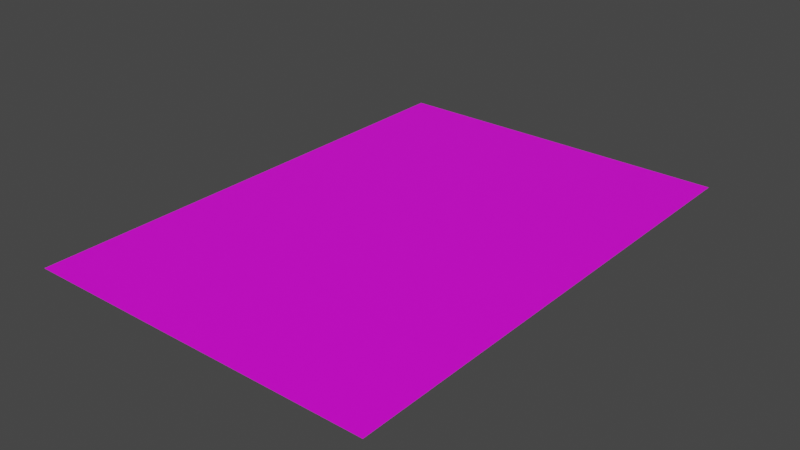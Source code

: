 # Source: CartaDoJogo.blend  (saved by Blender 4.5.88; exported with 4.5.12 LTS)
import bpy
from mathutils import Matrix  # noqa: F401  (used for matrix-valued properties, if any)

bpy.ops.wm.read_factory_settings(use_empty=True)
scene = bpy.context.scene
scene.name = 'Scene'

# ---- collections
col_collection = bpy.data.collections.new('Collection'); scene.collection.children.link(col_collection)

# ---- images (referenced by path relative to the original .blend; pixels are not part of the script)
import os
ASSET_DIR = os.environ.get("B2B_ASSET_DIR", "")  # directory of the original .blend (textures are referenced by path, not embedded)
HERE = os.path.dirname(os.path.abspath(__file__))  # packed textures are extracted next to this script under _unpacked/

def load_image(name, relpath, width, height, colorspace="sRGB"):
    """Load a texture the original file referenced (path relative to the .blend, or extracted next to this script)."""
    p = next((c for c in (os.path.join(HERE, relpath), os.path.join(ASSET_DIR, relpath)) if relpath and os.path.exists(c)), "")
    if p:
        img = bpy.data.images.load(p, check_existing=True)
        img.name = name
    else:  # same state as the original file: an image datablock whose file is absent (Cycles renders it pink)
        img = bpy.data.images.new(name, width, height)
        img.source = "FILE"
        img.filepath = "//" + (relpath or name)
    img.colorspace_settings.name = colorspace
    return img
img_image__1__webp = load_image('image (1).webp', 'image (1).webp', 1024, 1024, 'sRGB')

# ---- materials (node trees are filled in below, after node groups)
mat_material_001 = bpy.data.materials.new('Material.001')
mat_material_001.use_transparent_shadow = False

# ---- material node trees
mat_material_001.use_nodes = True; mat_material_001.node_tree.nodes.clear()
_N = mat_material_001.node_tree.nodes; _L = mat_material_001.node_tree.links
n0 = _N.new('ShaderNodeBsdfPrincipled'); n0.name = 'Principled BSDF'; n0.location = (10, 300)
n0.distribution = 'GGX'
n0.subsurface_method = 'RANDOM_WALK_SKIN'
n0.inputs[3].default_value = 1.45
n0.inputs[27].default_value = (0.0, 0.0, 0.0, 1.0)
n0.inputs[28].default_value = 1.0
n1 = _N.new('ShaderNodeOutputMaterial'); n1.name = 'Material Output'; n1.location = (300, 300)
n2 = _N.new('ShaderNodeTexImage'); n2.name = 'Image Texture.001'; n2.location = (-359, 294)
n2.image = img_image__1__webp
_L.new(n0.outputs[0], n1.inputs[0])
_L.new(n2.outputs[0], n0.inputs[0])
n1.is_active_output = True

# ---- world
world_world = bpy.data.worlds.new('World'); scene.world = world_world
world_world.use_nodes = True; world_world.node_tree.nodes.clear()
_N = world_world.node_tree.nodes; _L = world_world.node_tree.links
n0 = _N.new('ShaderNodeOutputWorld'); n0.name = 'World Output'; n0.location = (300, 300)
n1 = _N.new('ShaderNodeBackground'); n1.name = 'Background'; n1.location = (10, 300)
n1.inputs[0].default_value = (0.05088, 0.05088, 0.05088, 1.0)
_L.new(n1.outputs[0], n0.inputs[0])
n0.is_active_output = True
world_world.color = (0.05088, 0.05088, 0.05088)
world_world.use_sun_shadow = False
world_world.sun_shadow_jitter_overblur = 0.0

# ---- meshes
me_plane = bpy.data.meshes.new('Plane')
me_plane.from_pydata([], [], [])
_uv = me_plane.uv_layers.new(name='UVMap')
_uv.uv.foreach_set('vector', [])
me_plane.materials.append(mat_material_001)
me_plane.update()
me_plane_001 = bpy.data.meshes.new('Plane.001')
me_plane_001.from_pydata([(-0.6427, 0.3145, 0.0), (0.363, 0.3145, 0.0), (0.363, 0.2442, 0.0), (0.3687, 0.05866, 0.0), (0.4479, -0.2107, 0.0), (-0.6427, -0.1995, 0.0), (-0.253, -0.1511, 0.0), (-0.1561, -0.1793, 0.0), (0.152, -0.1914, 0.0)], [], [(5, 6, 7, 8, 4, 3, 2, 1, 0)])
_uv = me_plane_001.uv_layers.new(name='UVMap')
_uv.uv.foreach_set('vector', [0.0, 0.743, 0.1948, 0.7672, 0.2433, 0.7531, 0.3973, 0.747, 0.5453, 0.7374, 0.5057, 0.8721, 0.5029, 0.9648, 0.5029, 1.0, 0.0, 1.0])
me_plane_001.materials.append(mat_material_001)
me_plane_001.update()
me_plane_002 = bpy.data.meshes.new('Plane.002')
me_plane_002.from_pydata([(0.6032, 0.3042, 0.0), (-0.3911, 0.3042, 0.0), (-0.3911, 0.2339, 0.0), (-0.3854, 0.04835, 0.0), (-0.3062, -0.221, 0.0), (0.6032, -0.238, 0.0), (-0.01462, -0.2299, 0.0), (0.282, -0.2017, 0.0)], [], [(1, 2, 3, 4, 6, 7, 5, 0)])
_uv = me_plane_002.uv_layers.new(name='UVMap')
_uv.uv.foreach_set('vector', [0.5029, 1.0, 0.5029, 0.9648, 0.5057, 0.8721, 0.5453, 0.7374, 0.6911, 0.7329, 0.8394, 0.747, 1.0, 0.7289, 1.0, 1.0])
me_plane_002.materials.append(mat_material_001)
me_plane_002.update()
me_plane_003 = bpy.data.meshes.new('Plane.003')
me_plane_003.from_pydata([(0.5097, 0.2033, 0.0), (0.4869, -0.07093, 0.0), (-0.593, -0.2323, 0.0), (0.4397, -0.1758, 0.0), (-0.5113, -0.2242, 0.0), (-0.363, -0.1919, 0.0), (-0.1063, -0.2242, 0.0), (0.0762, -0.2202, 0.0), (0.2644, -0.2081, 0.0), (0.4976, 0.2445, 0.0), (-0.593, 0.2558, 0.0), (-0.2033, 0.3042, 0.0), (-0.1063, 0.2759, 0.0), (0.2017, 0.2638, 0.0)], [], [(2, 4, 5, 6, 7, 8, 3, 1, 0, 9, 13, 12, 11, 10)])
_uv = me_plane_003.uv_layers.new(name='UVMap')
_uv.uv.foreach_set('vector', [0.0, 0.499, 0.04082, 0.503, 0.115, 0.5192, 0.2433, 0.503, 0.3346, 0.505, 0.4287, 0.5111, 0.5163, 0.5272, 0.5399, 0.5797, 0.5513, 0.7168, 0.5453, 0.7374, 0.3973, 0.747, 0.2433, 0.7531, 0.1948, 0.7672, 0.0, 0.743])
me_plane_003.materials.append(mat_material_001)
me_plane_003.update()
me_plane_004 = bpy.data.meshes.new('Plane.004')
me_plane_004.from_pydata([(-0.3318, 0.2326, 0.0), (-0.3546, -0.04164, 0.0), (-0.4018, -0.1465, 0.0), (0.5655, -0.1949, 0.0), (-0.2577, -0.1949, 0.0), (-0.1721, -0.1989, 0.0), (-0.0009771, -0.1909, 0.0), (0.1587, -0.1667, 0.0), (0.3812, -0.1868, 0.0), (-0.3439, 0.2738, 0.0), (0.5655, 0.2568, 0.0), (-0.05231, 0.2649, 0.0), (0.2443, 0.2931, 0.0)], [], [(10, 12, 11, 9, 0, 1, 2, 4, 5, 6, 7, 8, 3)])
_uv = me_plane_004.uv_layers.new(name='UVMap')
_uv.uv.foreach_set('vector', [1.0, 0.7289, 0.8394, 0.747, 0.6911, 0.7329, 0.5453, 0.7374, 0.5513, 0.7168, 0.5399, 0.5797, 0.5163, 0.5272, 0.5884, 0.503, 0.6312, 0.501, 0.7168, 0.505, 0.7966, 0.5171, 0.9078, 0.5071, 1.0, 0.503])
me_plane_004.materials.append(mat_material_001)
me_plane_004.update()
me_plane_005 = bpy.data.meshes.new('Plane.005')
me_plane_005.from_pydata([(0.3883, 0.1913, 0.0), (0.451, -0.01437, 0.0), (0.4796, -0.1757, 0.0), (-0.6117, 0.2075, 0.0), (0.421, 0.2639, 0.0), (-0.5301, 0.2155, 0.0), (-0.3818, 0.2478, 0.0), (-0.1251, 0.2155, 0.0), (0.05745, 0.2196, 0.0), (0.2457, 0.2317, 0.0), (-0.6117, -0.2604, 0.0), (0.4495, -0.2845, 0.0), (-0.4046, -0.2483, 0.0), (-0.2049, -0.2806, 0.0), (0.1088, -0.2604, 0.0), (0.2685, -0.2685, 0.0)], [], [(10, 12, 13, 14, 15, 11, 2, 1, 0, 4, 9, 8, 7, 6, 5, 3)])
_uv = me_plane_005.uv_layers.new(name='UVMap')
_uv.uv.foreach_set('vector', [0.0, 0.2651, 0.1036, 0.2711, 0.2034, 0.255, 0.3602, 0.2651, 0.4401, 0.261, 0.5306, 0.253, 0.5456, 0.3074, 0.5314, 0.3881, 0.5, 0.4909, 0.5163, 0.5272, 0.4287, 0.5111, 0.3346, 0.505, 0.2433, 0.503, 0.115, 0.5192, 0.04082, 0.503, 0.0, 0.499])
me_plane_005.materials.append(mat_material_001)
me_plane_005.update()
me_plane_006 = bpy.data.meshes.new('Plane.006')
me_plane_006.from_pydata([(-0.4366, 0.1877, 0.0), (-0.3738, -0.01802, 0.0), (-0.3453, -0.1793, 0.0), (-0.4039, 0.2603, 0.0), (0.5634, 0.2119, 0.0), (-0.2598, 0.2119, 0.0), (-0.1742, 0.2078, 0.0), (-0.003075, 0.2159, 0.0), (0.1566, 0.2401, 0.0), (0.3791, 0.2199, 0.0), (0.5634, -0.3003, 0.0), (-0.3753, -0.2881, 0.0), (-0.0316, -0.3205, 0.0), (0.2992, -0.3407, 0.0), (0.4418, -0.3084, 0.0)], [], [(4, 9, 8, 7, 6, 5, 3, 0, 1, 2, 11, 12, 13, 14, 10)])
_uv = me_plane_006.uv_layers.new(name='UVMap')
_uv.uv.foreach_set('vector', [1.0, 0.503, 0.9078, 0.5071, 0.7966, 0.5171, 0.7168, 0.505, 0.6312, 0.501, 0.5884, 0.503, 0.5163, 0.5272, 0.5, 0.4909, 0.5314, 0.3881, 0.5456, 0.3074, 0.5306, 0.253, 0.7025, 0.2368, 0.8679, 0.2268, 0.9392, 0.2429, 1.0, 0.2469])
me_plane_006.materials.append(mat_material_001)
me_plane_006.update()
me_plane_007 = bpy.data.meshes.new('Plane.007')
me_plane_007.from_pydata([(-0.6911, -0.3524, 0.0), (0.3203, -0.3524, 0.0), (0.3546, 0.09708, 0.0), (0.3089, 0.0002878, 0.0), (0.3089, -0.1368, 0.0), (0.269, -0.282, 0.0), (-0.6911, 0.1777, 0.0), (0.3702, 0.1537, 0.0), (-0.484, 0.1898, 0.0), (-0.2843, 0.1576, 0.0), (0.02942, 0.1777, 0.0), (0.1891, 0.1697, 0.0)], [], [(0, 1, 5, 4, 3, 2, 7, 11, 10, 9, 8, 6)])
_uv = me_plane_007.uv_layers.new(name='UVMap')
_uv.uv.foreach_set('vector', [0.0, 0.0, 0.5057, 0.0, 0.48, 0.03517, 0.5, 0.1078, 0.5, 0.1763, 0.5228, 0.2247, 0.5306, 0.253, 0.4401, 0.261, 0.3602, 0.2651, 0.2034, 0.255, 0.1036, 0.2711, 0.0, 0.2651])
me_plane_007.materials.append(mat_material_001)
me_plane_007.update()
me_plane_008 = bpy.data.meshes.new('Plane.008')
me_plane_008.from_pydata([(0.6275, -0.3183, 0.0), (-0.3611, -0.3183, 0.0), (-0.3269, 0.1312, 0.0), (-0.3725, 0.03441, 0.0), (-0.3725, -0.1027, 0.0), (-0.4124, -0.2479, 0.0), (0.6275, 0.1756, 0.0), (-0.3113, 0.1878, 0.0), (0.03248, 0.1554, 0.0), (0.3633, 0.1352, 0.0), (0.5059, 0.1675, 0.0)], [], [(6, 10, 9, 8, 7, 2, 3, 4, 5, 1, 0)])
_uv = me_plane_008.uv_layers.new(name='UVMap')
_uv.uv.foreach_set('vector', [1.0, 0.2469, 0.9392, 0.2429, 0.8679, 0.2268, 0.7025, 0.2368, 0.5306, 0.253, 0.5228, 0.2247, 0.5, 0.1763, 0.5, 0.1078, 0.48, 0.03517, 0.5057, 0.0, 1.0, 0.0])
me_plane_008.materials.append(mat_material_001)
me_plane_008.update()

# ---- objects
ob_plane = bpy.data.objects.new('Plane', me_plane)
ob_plane_001 = bpy.data.objects.new('Plane.001', me_plane_001)
ob_plane_002 = bpy.data.objects.new('Plane.002', me_plane_002)
ob_plane_003 = bpy.data.objects.new('Plane.003', me_plane_003)
ob_plane_004 = bpy.data.objects.new('Plane.004', me_plane_004)
ob_plane_005 = bpy.data.objects.new('Plane.005', me_plane_005)
ob_plane_006 = bpy.data.objects.new('Plane.006', me_plane_006)
ob_plane_007 = bpy.data.objects.new('Plane.007', me_plane_007)
ob_plane_008 = bpy.data.objects.new('Plane.008', me_plane_008)

# ---- transforms, parenting, visibility, modifiers, constraints
ob_plane.location = (0.0, 0.0, 0.0)
ob_plane.scale = (0.105, 0.1485, 1.0)
ob_plane_001.location = (-0.03752, 0.1018, 0.0)
ob_plane_001.scale = (0.105, 0.1485, 1.0)
ob_plane_002.location = (0.04166, 0.1033, 0.0)
ob_plane_002.scale = (0.105, 0.1485, 1.0)
ob_plane_003.location = (-0.04274, 0.03419, 0.0)
ob_plane_003.scale = (0.105, 0.1485, 1.0)
ob_plane_004.location = (0.04562, 0.02984, 0.0)
ob_plane_004.scale = (0.105, 0.1485, 1.0)
ob_plane_005.location = (-0.04077, -0.03111, 0.0)
ob_plane_005.scale = (0.105, 0.1485, 1.0)
ob_plane_006.location = (0.04584, -0.03056, 0.0)
ob_plane_006.scale = (0.105, 0.1485, 1.0)
ob_plane_007.location = (-0.03244, -0.09617, 0.0)
ob_plane_007.scale = (0.105, 0.1485, 1.0)
ob_plane_008.location = (0.03911, -0.1012, 0.0)
ob_plane_008.scale = (0.105, 0.1485, 1.0)

# ---- collection membership
col_collection.objects.link(ob_plane)
col_collection.objects.link(ob_plane_001)
col_collection.objects.link(ob_plane_002)
col_collection.objects.link(ob_plane_003)
col_collection.objects.link(ob_plane_004)
col_collection.objects.link(ob_plane_005)
col_collection.objects.link(ob_plane_006)
col_collection.objects.link(ob_plane_007)
col_collection.objects.link(ob_plane_008)

# ---- scene / render settings (as saved in the file)
scene.frame_start = 1; scene.frame_end = 250; scene.frame_set(1)
scene.render.engine = 'BLENDER_EEVEE_NEXT'
scene.cycles.sampling_pattern = 'TABULATED_SOBOL'
scene.cycles.use_light_tree = False
scene.view_settings.view_transform = 'Filmic'
bpy.context.view_layer.update()

# ---- added for rendering (the .blend has no active camera and no usable light): camera, sun
cam_auto = bpy.data.cameras.new('AutoCamera')
cam_auto.lens = 50.0
cam_auto.sensor_width = 36.0
cam_auto.clip_end = 1000.0
ob_auto_camera = bpy.data.objects.new('AutoCamera', cam_auto)
scene.collection.objects.link(ob_auto_camera)
ob_auto_camera.location = (0.336544, -0.403853, 0.269235)
ob_auto_camera.rotation_euler = (1.09748, -7.21219e-08, 0.694738)
scene.camera = ob_auto_camera
light_auto_sun = bpy.data.lights.new('AutoSun', 'SUN')
light_auto_sun.energy = 3.0
light_auto_sun.angle = 0.0523599
ob_auto_sun = bpy.data.objects.new('AutoSun', light_auto_sun)
scene.collection.objects.link(ob_auto_sun)
ob_auto_sun.rotation_euler = (0.872665, 0.174533, 0.523599)
bpy.context.view_layer.update()
